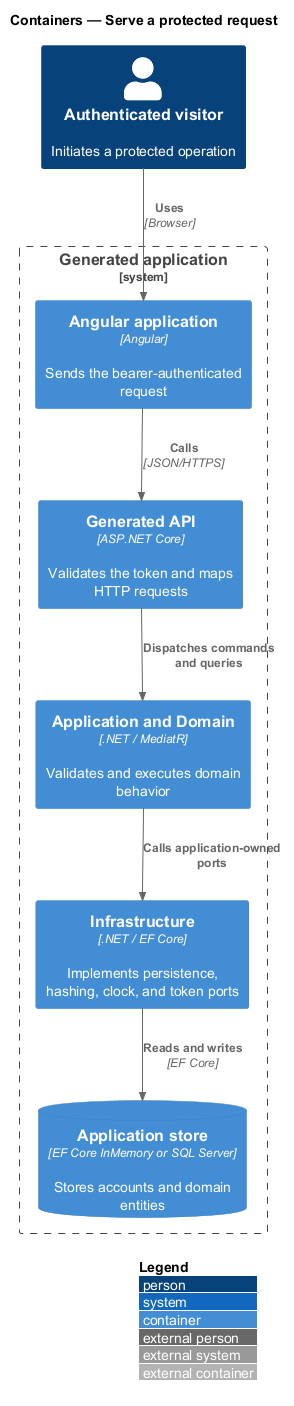

The diagram above was rendered by PlantUML. Its source (embedded in the PNG):
@startuml
!include <C4/C4_Container>
LAYOUT_WITH_LEGEND()
title Containers — Serve a protected request

Person(visitor, "Authenticated visitor", "Initiates a protected operation")
System_Boundary(app, "Generated application") {
  Container(spa, "Angular application", "Angular", "Sends the bearer-authenticated request")
  Container(api, "Generated API", "ASP.NET Core", "Validates the token and maps HTTP requests")
  Container(application, "Application and Domain", ".NET / MediatR", "Validates and executes domain behavior")
  Container(infrastructure, "Infrastructure", ".NET / EF Core", "Implements persistence, hashing, clock, and token ports")
  ContainerDb(db, "Application store", "EF Core InMemory or SQL Server", "Stores accounts and domain entities")
}

Rel(visitor, spa, "Uses", "Browser")
Rel(spa, api, "Calls", "JSON/HTTPS")
Rel(api, application, "Dispatches commands and queries")
Rel(application, infrastructure, "Calls application-owned ports")
Rel(infrastructure, db, "Reads and writes", "EF Core")
@enduml